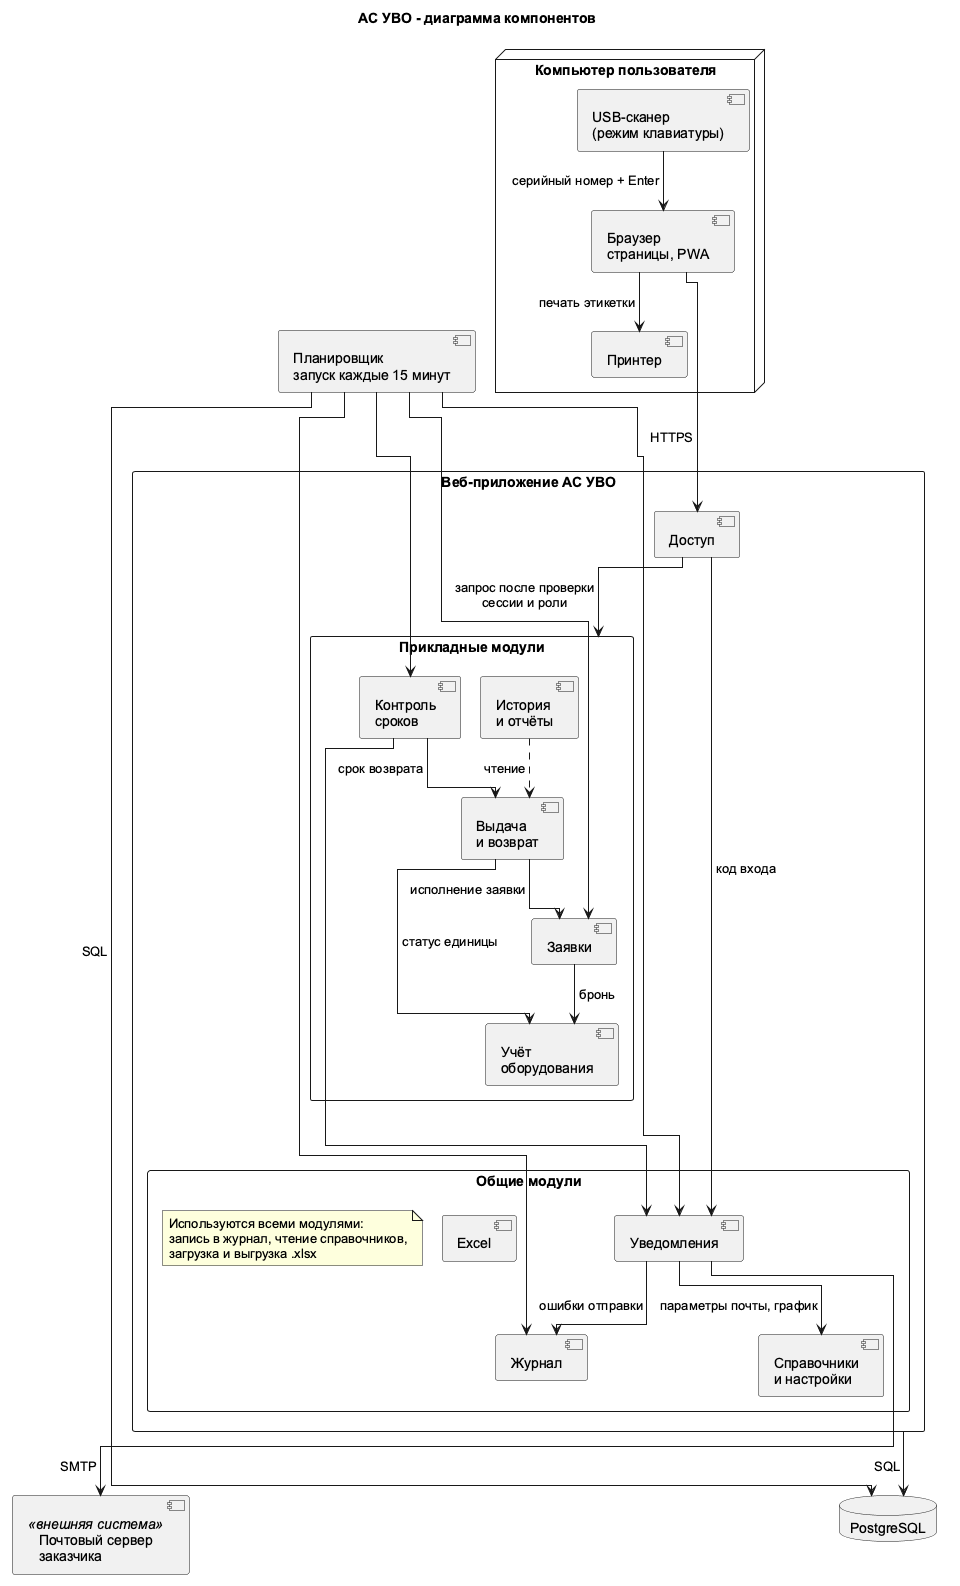

The diagram above was rendered by PlantUML. Its source (embedded in the PNG):
@startuml
!pragma layout elk
title АС УВО - диаграмма компонентов
skinparam shadowing false
skinparam defaultFontName Arial
skinparam componentStyle uml2
skinparam packageStyle rectangle

node "Компьютер пользователя" {
  component "USB-сканер\n(режим клавиатуры)" as SC
  component "Браузер\nстраницы, PWA" as BR
  component "Принтер" as PR
}

package "Веб-приложение АС УВО" as WEB {
  component "Доступ" as ACC
  package "Прикладные модули" as APP {
    component "Учёт\nоборудования" as EQ
    component "Заявки" as REQ
    component "Выдача\nи возврат" as ISS
    component "Контроль\nсроков" as DL
    component "История\nи отчёты" as REP
  }
  package "Общие модули" as COM {
    component "Справочники\nи настройки" as SET
    component "Уведомления" as NTF
    component "Журнал" as LOG
    component "Excel" as XLS
    note "Используются всеми модулями:\nзапись в журнал, чтение справочников,\nзагрузка и выгрузка .xlsx" as NCOM
  }
}

component "Планировщик\nзапуск каждые 15 минут" as SCH
database "PostgreSQL" as DB
component "Почтовый сервер\nзаказчика" as SMTP <<внешняя система>>

SC --> BR : серийный номер + Enter
BR --> PR : печать этикетки
BR --> ACC : HTTPS
ACC --> APP : запрос после проверки\nсессии и роли
REQ --> EQ : бронь
ISS --> REQ : исполнение заявки
ISS --> EQ : статус единицы
DL --> ISS : срок возврата
DL --> NTF
REP ..> ISS : чтение
ACC --> NTF : код входа
SCH --> REQ
SCH --> DL
SCH --> NTF
SCH --> LOG
NTF --> SMTP : SMTP
NTF --> SET : параметры почты, график
NTF --> LOG : ошибки отправки
WEB --> DB : SQL
SCH --> DB : SQL
@enduml